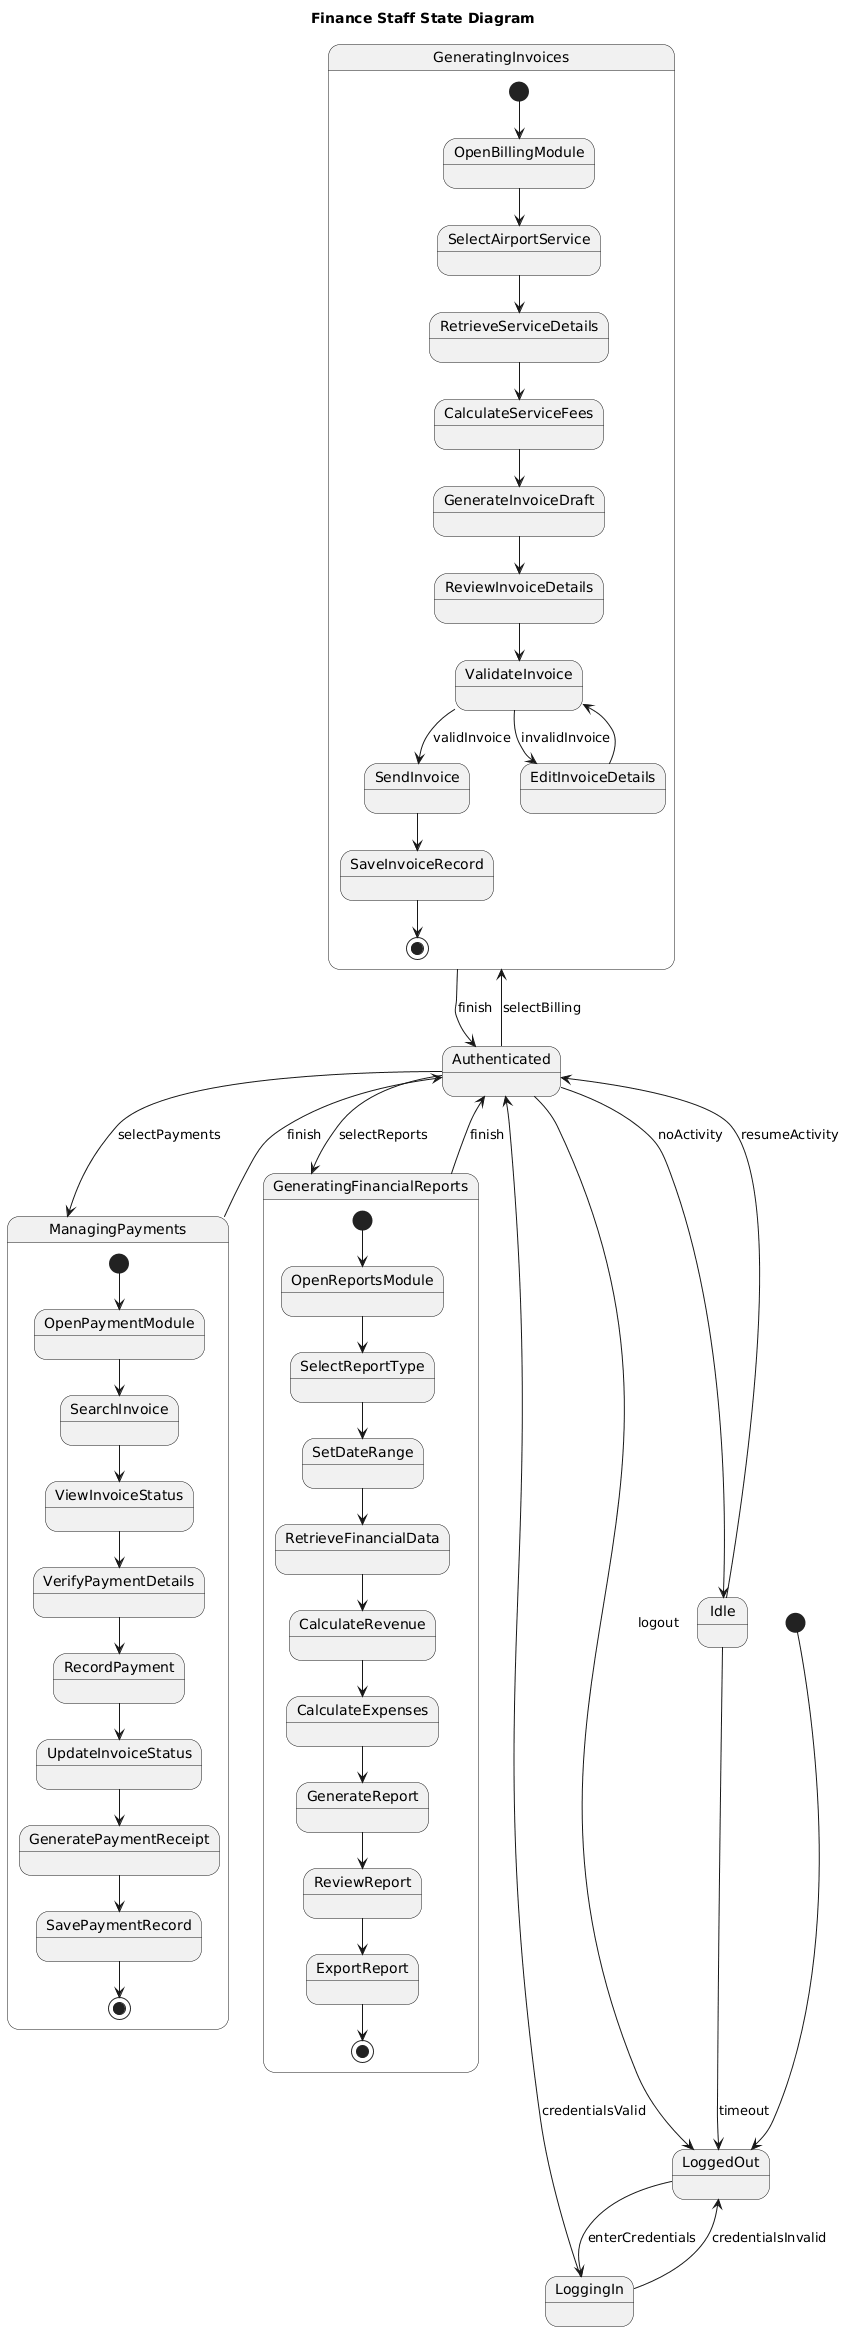

The diagram above was rendered by PlantUML. Its source (embedded in the PNG):
@startuml
title Finance Staff State Diagram

[*] --> LoggedOut

LoggedOut --> LoggingIn : enterCredentials
LoggingIn --> Authenticated : credentialsValid
LoggingIn --> LoggedOut : credentialsInvalid

Authenticated --> GeneratingInvoices : selectBilling
Authenticated --> ManagingPayments : selectPayments
Authenticated --> GeneratingFinancialReports : selectReports
Authenticated --> Idle : noActivity

Idle --> Authenticated : resumeActivity
Authenticated --> LoggedOut : logout
Idle --> LoggedOut : timeout

state GeneratingInvoices {
    [*] --> OpenBillingModule
    OpenBillingModule --> SelectAirportService
    SelectAirportService --> RetrieveServiceDetails
    RetrieveServiceDetails --> CalculateServiceFees
    CalculateServiceFees --> GenerateInvoiceDraft
    GenerateInvoiceDraft --> ReviewInvoiceDetails
    ReviewInvoiceDetails --> ValidateInvoice
    ValidateInvoice --> SendInvoice : validInvoice
    ValidateInvoice --> EditInvoiceDetails : invalidInvoice
    EditInvoiceDetails --> ValidateInvoice
    SendInvoice --> SaveInvoiceRecord
    SaveInvoiceRecord --> [*]
}

state ManagingPayments {
    [*] --> OpenPaymentModule
    OpenPaymentModule --> SearchInvoice
    SearchInvoice --> ViewInvoiceStatus
    ViewInvoiceStatus --> VerifyPaymentDetails
    VerifyPaymentDetails --> RecordPayment
    RecordPayment --> UpdateInvoiceStatus
    UpdateInvoiceStatus --> GeneratePaymentReceipt
    GeneratePaymentReceipt --> SavePaymentRecord
    SavePaymentRecord --> [*]
}

state GeneratingFinancialReports {
    [*] --> OpenReportsModule
    OpenReportsModule --> SelectReportType
    SelectReportType --> SetDateRange
    SetDateRange --> RetrieveFinancialData
    RetrieveFinancialData --> CalculateRevenue
    CalculateRevenue --> CalculateExpenses
    CalculateExpenses --> GenerateReport
    GenerateReport --> ReviewReport
    ReviewReport --> ExportReport
    ExportReport --> [*]
}

GeneratingInvoices --> Authenticated : finish
ManagingPayments --> Authenticated : finish
GeneratingFinancialReports --> Authenticated : finish
@enduml